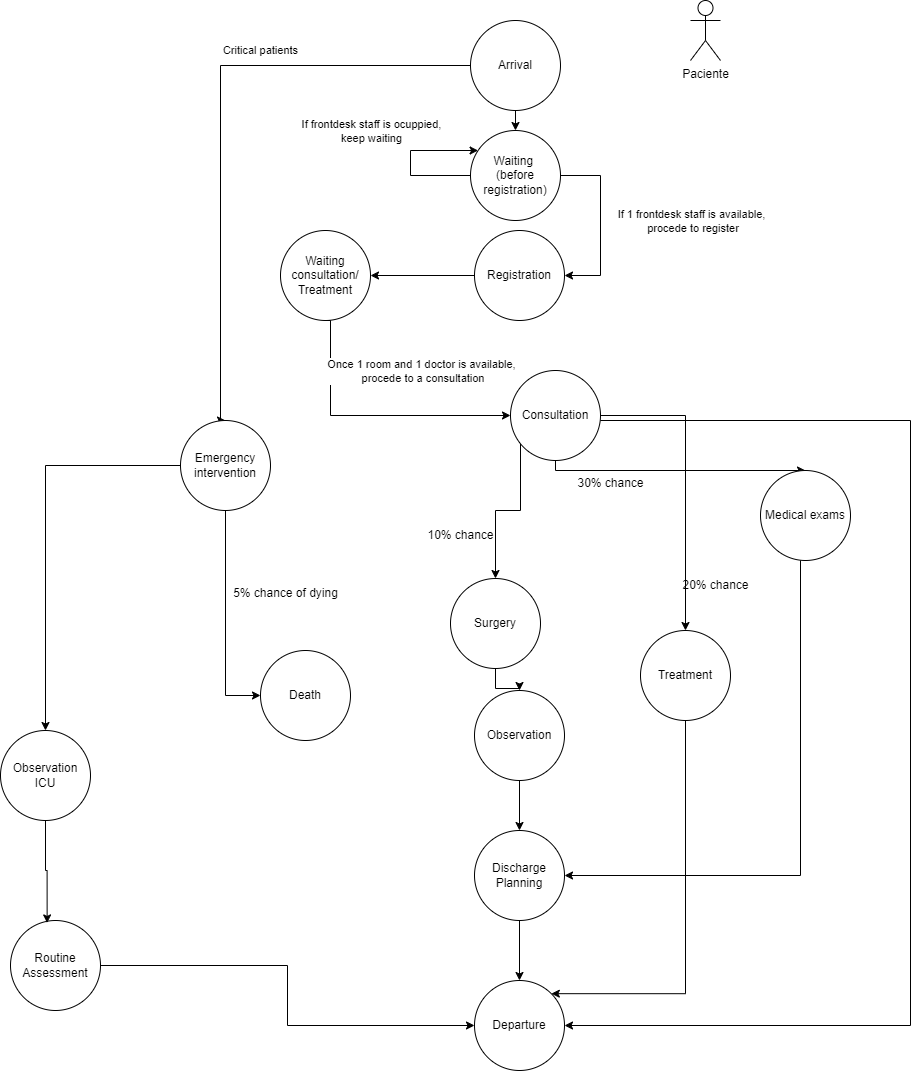

The diagram above was exported from draw.io. Its source (the exported page's mxGraphModel, read from the mxfile embedded in the PNG):
<mxGraphModel dx="1877" dy="629" grid="1" gridSize="10" guides="1" tooltips="1" connect="1" arrows="1" fold="1" page="1" pageScale="1" pageWidth="827" pageHeight="1169" math="0" shadow="0">
  <root>
    <mxCell id="0" />
    <mxCell id="1" parent="0" />
    <mxCell id="UjRxhBzcIPEP2kin1hzi-12" style="edgeStyle=orthogonalEdgeStyle;rounded=0;orthogonalLoop=1;jettySize=auto;html=1;exitX=0.5;exitY=1;exitDx=0;exitDy=0;entryX=0.5;entryY=0;entryDx=0;entryDy=0;" parent="1" source="UjRxhBzcIPEP2kin1hzi-1" target="UjRxhBzcIPEP2kin1hzi-2" edge="1">
      <mxGeometry relative="1" as="geometry" />
    </mxCell>
    <mxCell id="UjRxhBzcIPEP2kin1hzi-30" value="Critical patients" style="edgeStyle=orthogonalEdgeStyle;rounded=0;orthogonalLoop=1;jettySize=auto;html=1;entryX=0.5;entryY=0;entryDx=0;entryDy=0;" parent="1" source="UjRxhBzcIPEP2kin1hzi-1" target="UjRxhBzcIPEP2kin1hzi-31" edge="1">
      <mxGeometry x="-0.3115" y="-15" relative="1" as="geometry">
        <mxPoint x="70" y="280" as="targetPoint" />
        <Array as="points">
          <mxPoint x="70" y="105" />
          <mxPoint x="70" y="460" />
        </Array>
        <mxPoint as="offset" />
      </mxGeometry>
    </mxCell>
    <mxCell id="UjRxhBzcIPEP2kin1hzi-1" value="Arrival" style="ellipse;whiteSpace=wrap;html=1;aspect=fixed;" parent="1" vertex="1">
      <mxGeometry x="320" y="60" width="90" height="90" as="geometry" />
    </mxCell>
    <mxCell id="UjRxhBzcIPEP2kin1hzi-11" style="edgeStyle=orthogonalEdgeStyle;rounded=0;orthogonalLoop=1;jettySize=auto;html=1;entryX=1;entryY=0.5;entryDx=0;entryDy=0;" parent="1" source="UjRxhBzcIPEP2kin1hzi-2" target="UjRxhBzcIPEP2kin1hzi-3" edge="1">
      <mxGeometry relative="1" as="geometry">
        <Array as="points">
          <mxPoint x="450" y="215" />
          <mxPoint x="450" y="315" />
        </Array>
      </mxGeometry>
    </mxCell>
    <mxCell id="UjRxhBzcIPEP2kin1hzi-45" value="If 1 frontdesk staff is available,&lt;br&gt;&amp;nbsp;procede to register" style="edgeLabel;html=1;align=center;verticalAlign=middle;resizable=0;points=[];" parent="UjRxhBzcIPEP2kin1hzi-11" vertex="1" connectable="0">
      <mxGeometry x="0.1909" y="-4" relative="1" as="geometry">
        <mxPoint x="94" y="-20" as="offset" />
      </mxGeometry>
    </mxCell>
    <mxCell id="UjRxhBzcIPEP2kin1hzi-43" style="edgeStyle=orthogonalEdgeStyle;rounded=0;orthogonalLoop=1;jettySize=auto;html=1;exitX=0;exitY=0.5;exitDx=0;exitDy=0;" parent="1" source="UjRxhBzcIPEP2kin1hzi-2" target="UjRxhBzcIPEP2kin1hzi-2" edge="1">
      <mxGeometry relative="1" as="geometry">
        <mxPoint x="230" y="200" as="targetPoint" />
        <Array as="points">
          <mxPoint x="260" y="215" />
          <mxPoint x="260" y="190" />
        </Array>
      </mxGeometry>
    </mxCell>
    <mxCell id="UjRxhBzcIPEP2kin1hzi-44" value="If frontdesk staff is ocuppied, &lt;br&gt;keep waiting" style="edgeLabel;html=1;align=center;verticalAlign=middle;resizable=0;points=[];" parent="UjRxhBzcIPEP2kin1hzi-43" vertex="1" connectable="0">
      <mxGeometry x="-0.0143" y="2" relative="1" as="geometry">
        <mxPoint x="-38" y="-30" as="offset" />
      </mxGeometry>
    </mxCell>
    <mxCell id="UjRxhBzcIPEP2kin1hzi-2" value="Waiting&amp;nbsp;&lt;br&gt;(before registration)" style="ellipse;whiteSpace=wrap;html=1;aspect=fixed;" parent="1" vertex="1">
      <mxGeometry x="320" y="170" width="90" height="90" as="geometry" />
    </mxCell>
    <mxCell id="UjRxhBzcIPEP2kin1hzi-15" style="edgeStyle=orthogonalEdgeStyle;rounded=0;orthogonalLoop=1;jettySize=auto;html=1;entryX=1;entryY=0.5;entryDx=0;entryDy=0;" parent="1" source="UjRxhBzcIPEP2kin1hzi-3" target="UjRxhBzcIPEP2kin1hzi-14" edge="1">
      <mxGeometry relative="1" as="geometry" />
    </mxCell>
    <mxCell id="UjRxhBzcIPEP2kin1hzi-3" value="Registration" style="ellipse;whiteSpace=wrap;html=1;aspect=fixed;" parent="1" vertex="1">
      <mxGeometry x="324" y="270" width="90" height="90" as="geometry" />
    </mxCell>
    <mxCell id="UjRxhBzcIPEP2kin1hzi-21" style="edgeStyle=orthogonalEdgeStyle;rounded=0;orthogonalLoop=1;jettySize=auto;html=1;" parent="1" source="UjRxhBzcIPEP2kin1hzi-4" target="UjRxhBzcIPEP2kin1hzi-9" edge="1">
      <mxGeometry relative="1" as="geometry">
        <Array as="points">
          <mxPoint x="760" y="460" />
          <mxPoint x="760" y="1065" />
        </Array>
      </mxGeometry>
    </mxCell>
    <mxCell id="6-vIkv784_MMNi8qJHdW-5" style="edgeStyle=orthogonalEdgeStyle;rounded=0;orthogonalLoop=1;jettySize=auto;html=1;" edge="1" parent="1" source="UjRxhBzcIPEP2kin1hzi-4" target="WK_QsKxVDtijGkALawrA-6">
      <mxGeometry relative="1" as="geometry">
        <Array as="points">
          <mxPoint x="405" y="510" />
        </Array>
      </mxGeometry>
    </mxCell>
    <mxCell id="6-vIkv784_MMNi8qJHdW-7" style="edgeStyle=orthogonalEdgeStyle;rounded=0;orthogonalLoop=1;jettySize=auto;html=1;" edge="1" parent="1" source="UjRxhBzcIPEP2kin1hzi-4" target="UjRxhBzcIPEP2kin1hzi-6">
      <mxGeometry relative="1" as="geometry" />
    </mxCell>
    <mxCell id="6-vIkv784_MMNi8qJHdW-9" style="edgeStyle=orthogonalEdgeStyle;rounded=0;orthogonalLoop=1;jettySize=auto;html=1;entryX=0;entryY=0.5;entryDx=0;entryDy=0;" edge="1" parent="1" source="UjRxhBzcIPEP2kin1hzi-4" target="WK_QsKxVDtijGkALawrA-3">
      <mxGeometry relative="1" as="geometry">
        <Array as="points">
          <mxPoint x="370" y="550" />
          <mxPoint x="345" y="550" />
        </Array>
      </mxGeometry>
    </mxCell>
    <mxCell id="UjRxhBzcIPEP2kin1hzi-4" value="Consultation" style="ellipse;whiteSpace=wrap;html=1;aspect=fixed;direction=south;" parent="1" vertex="1">
      <mxGeometry x="360" y="410" width="90" height="90" as="geometry" />
    </mxCell>
    <mxCell id="WK_QsKxVDtijGkALawrA-10" style="edgeStyle=orthogonalEdgeStyle;rounded=0;orthogonalLoop=1;jettySize=auto;html=1;entryX=1;entryY=0;entryDx=0;entryDy=0;" parent="1" source="UjRxhBzcIPEP2kin1hzi-6" target="UjRxhBzcIPEP2kin1hzi-9" edge="1">
      <mxGeometry relative="1" as="geometry">
        <Array as="points">
          <mxPoint x="535" y="1033" />
        </Array>
      </mxGeometry>
    </mxCell>
    <mxCell id="UjRxhBzcIPEP2kin1hzi-6" value="Treatment" style="ellipse;whiteSpace=wrap;html=1;aspect=fixed;" parent="1" vertex="1">
      <mxGeometry x="490" y="670" width="90" height="90" as="geometry" />
    </mxCell>
    <mxCell id="UjRxhBzcIPEP2kin1hzi-36" style="edgeStyle=orthogonalEdgeStyle;rounded=0;orthogonalLoop=1;jettySize=auto;html=1;entryX=0.5;entryY=0;entryDx=0;entryDy=0;" parent="1" source="UjRxhBzcIPEP2kin1hzi-7" target="UjRxhBzcIPEP2kin1hzi-35" edge="1">
      <mxGeometry relative="1" as="geometry" />
    </mxCell>
    <mxCell id="UjRxhBzcIPEP2kin1hzi-7" value="Observation" style="ellipse;whiteSpace=wrap;html=1;aspect=fixed;" parent="1" vertex="1">
      <mxGeometry x="324" y="730" width="90" height="90" as="geometry" />
    </mxCell>
    <mxCell id="UjRxhBzcIPEP2kin1hzi-9" value="Departure" style="ellipse;whiteSpace=wrap;html=1;aspect=fixed;" parent="1" vertex="1">
      <mxGeometry x="324" y="1020" width="90" height="90" as="geometry" />
    </mxCell>
    <mxCell id="UjRxhBzcIPEP2kin1hzi-14" value="Waiting consultation/&lt;br&gt;Treatment" style="ellipse;whiteSpace=wrap;html=1;aspect=fixed;" parent="1" vertex="1">
      <mxGeometry x="130" y="270" width="90" height="90" as="geometry" />
    </mxCell>
    <mxCell id="UjRxhBzcIPEP2kin1hzi-16" style="edgeStyle=orthogonalEdgeStyle;rounded=0;orthogonalLoop=1;jettySize=auto;html=1;entryX=0.5;entryY=1;entryDx=0;entryDy=0;exitX=0.5;exitY=1;exitDx=0;exitDy=0;" parent="1" source="UjRxhBzcIPEP2kin1hzi-14" target="UjRxhBzcIPEP2kin1hzi-4" edge="1">
      <mxGeometry relative="1" as="geometry">
        <mxPoint x="179.64" y="340.00135954999575" as="sourcePoint" />
        <mxPoint x="323.9999999999999" y="434.72" as="targetPoint" />
        <Array as="points">
          <mxPoint x="180" y="360" />
          <mxPoint x="180" y="455" />
        </Array>
      </mxGeometry>
    </mxCell>
    <mxCell id="UjRxhBzcIPEP2kin1hzi-46" value="Once 1 room and 1 doctor is available,&lt;br&gt;&amp;nbsp;procede to a consultation" style="edgeLabel;html=1;align=center;verticalAlign=middle;resizable=0;points=[];" parent="UjRxhBzcIPEP2kin1hzi-16" vertex="1" connectable="0">
      <mxGeometry x="0.2043" y="-1" relative="1" as="geometry">
        <mxPoint x="21" y="-46" as="offset" />
      </mxGeometry>
    </mxCell>
    <mxCell id="UjRxhBzcIPEP2kin1hzi-51" style="edgeStyle=orthogonalEdgeStyle;rounded=0;orthogonalLoop=1;jettySize=auto;html=1;entryX=0;entryY=0.5;entryDx=0;entryDy=0;" parent="1" source="UjRxhBzcIPEP2kin1hzi-31" edge="1" target="UjRxhBzcIPEP2kin1hzi-52">
      <mxGeometry relative="1" as="geometry">
        <mxPoint x="75" y="1110" as="targetPoint" />
      </mxGeometry>
    </mxCell>
    <mxCell id="WK_QsKxVDtijGkALawrA-20" style="edgeStyle=orthogonalEdgeStyle;rounded=0;orthogonalLoop=1;jettySize=auto;html=1;entryX=0.5;entryY=0;entryDx=0;entryDy=0;" parent="1" source="UjRxhBzcIPEP2kin1hzi-31" target="WK_QsKxVDtijGkALawrA-19" edge="1">
      <mxGeometry relative="1" as="geometry" />
    </mxCell>
    <mxCell id="UjRxhBzcIPEP2kin1hzi-31" value="Emergency intervention" style="ellipse;whiteSpace=wrap;html=1;aspect=fixed;" parent="1" vertex="1">
      <mxGeometry x="30" y="460" width="90" height="90" as="geometry" />
    </mxCell>
    <mxCell id="UjRxhBzcIPEP2kin1hzi-39" style="edgeStyle=orthogonalEdgeStyle;rounded=0;orthogonalLoop=1;jettySize=auto;html=1;entryX=0.5;entryY=0;entryDx=0;entryDy=0;" parent="1" source="UjRxhBzcIPEP2kin1hzi-35" target="UjRxhBzcIPEP2kin1hzi-9" edge="1">
      <mxGeometry relative="1" as="geometry" />
    </mxCell>
    <mxCell id="UjRxhBzcIPEP2kin1hzi-35" value="Discharge Planning" style="ellipse;whiteSpace=wrap;html=1;aspect=fixed;" parent="1" vertex="1">
      <mxGeometry x="324" y="870" width="90" height="90" as="geometry" />
    </mxCell>
    <mxCell id="UjRxhBzcIPEP2kin1hzi-52" value="Death" style="ellipse;whiteSpace=wrap;html=1;aspect=fixed;" parent="1" vertex="1">
      <mxGeometry x="110" y="690" width="90" height="90" as="geometry" />
    </mxCell>
    <mxCell id="WK_QsKxVDtijGkALawrA-1" value="Paciente" style="shape=umlActor;verticalLabelPosition=bottom;verticalAlign=top;html=1;outlineConnect=0;" parent="1" vertex="1">
      <mxGeometry x="540" y="40" width="30" height="60" as="geometry" />
    </mxCell>
    <mxCell id="6-vIkv784_MMNi8qJHdW-11" style="edgeStyle=orthogonalEdgeStyle;rounded=0;orthogonalLoop=1;jettySize=auto;html=1;" edge="1" parent="1" source="WK_QsKxVDtijGkALawrA-3" target="UjRxhBzcIPEP2kin1hzi-7">
      <mxGeometry relative="1" as="geometry" />
    </mxCell>
    <mxCell id="WK_QsKxVDtijGkALawrA-3" value="Surgery" style="ellipse;whiteSpace=wrap;html=1;aspect=fixed;direction=south;" parent="1" vertex="1">
      <mxGeometry x="300" y="618" width="90" height="90" as="geometry" />
    </mxCell>
    <mxCell id="WK_QsKxVDtijGkALawrA-11" style="edgeStyle=orthogonalEdgeStyle;rounded=0;orthogonalLoop=1;jettySize=auto;html=1;entryX=1;entryY=0.5;entryDx=0;entryDy=0;" parent="1" source="WK_QsKxVDtijGkALawrA-6" target="UjRxhBzcIPEP2kin1hzi-35" edge="1">
      <mxGeometry relative="1" as="geometry">
        <Array as="points">
          <mxPoint x="650" y="915" />
        </Array>
      </mxGeometry>
    </mxCell>
    <mxCell id="WK_QsKxVDtijGkALawrA-6" value="Medical exams" style="ellipse;whiteSpace=wrap;html=1;aspect=fixed;direction=south;" parent="1" vertex="1">
      <mxGeometry x="610" y="510" width="90" height="90" as="geometry" />
    </mxCell>
    <mxCell id="WK_QsKxVDtijGkALawrA-19" value="Observation&lt;br&gt;ICU" style="ellipse;whiteSpace=wrap;html=1;aspect=fixed;" parent="1" vertex="1">
      <mxGeometry x="-150" y="770" width="90" height="90" as="geometry" />
    </mxCell>
    <mxCell id="6-vIkv784_MMNi8qJHdW-3" style="edgeStyle=orthogonalEdgeStyle;rounded=0;orthogonalLoop=1;jettySize=auto;html=1;entryX=0;entryY=0.5;entryDx=0;entryDy=0;" edge="1" parent="1" source="6-vIkv784_MMNi8qJHdW-1" target="UjRxhBzcIPEP2kin1hzi-9">
      <mxGeometry relative="1" as="geometry" />
    </mxCell>
    <mxCell id="6-vIkv784_MMNi8qJHdW-1" value="Routine Assessment" style="ellipse;whiteSpace=wrap;html=1;aspect=fixed;" vertex="1" parent="1">
      <mxGeometry x="-140" y="960" width="90" height="90" as="geometry" />
    </mxCell>
    <mxCell id="6-vIkv784_MMNi8qJHdW-2" style="edgeStyle=orthogonalEdgeStyle;rounded=0;orthogonalLoop=1;jettySize=auto;html=1;entryX=0.407;entryY=0.027;entryDx=0;entryDy=0;entryPerimeter=0;" edge="1" parent="1" source="WK_QsKxVDtijGkALawrA-19" target="6-vIkv784_MMNi8qJHdW-1">
      <mxGeometry relative="1" as="geometry" />
    </mxCell>
    <mxCell id="6-vIkv784_MMNi8qJHdW-4" value="5% chance of dying" style="text;html=1;align=center;verticalAlign=middle;resizable=0;points=[];autosize=1;strokeColor=none;fillColor=none;" vertex="1" parent="1">
      <mxGeometry x="70" y="618" width="130" height="30" as="geometry" />
    </mxCell>
    <mxCell id="6-vIkv784_MMNi8qJHdW-6" value="30% chance" style="text;html=1;align=center;verticalAlign=middle;resizable=0;points=[];autosize=1;strokeColor=none;fillColor=none;" vertex="1" parent="1">
      <mxGeometry x="415" y="508" width="90" height="30" as="geometry" />
    </mxCell>
    <mxCell id="6-vIkv784_MMNi8qJHdW-8" value="20% chance" style="text;html=1;align=center;verticalAlign=middle;resizable=0;points=[];autosize=1;strokeColor=none;fillColor=none;" vertex="1" parent="1">
      <mxGeometry x="520" y="610" width="90" height="30" as="geometry" />
    </mxCell>
    <mxCell id="6-vIkv784_MMNi8qJHdW-10" value="10% chance" style="text;html=1;align=center;verticalAlign=middle;resizable=0;points=[];autosize=1;strokeColor=none;fillColor=none;" vertex="1" parent="1">
      <mxGeometry x="265" y="560" width="90" height="30" as="geometry" />
    </mxCell>
  </root>
</mxGraphModel>